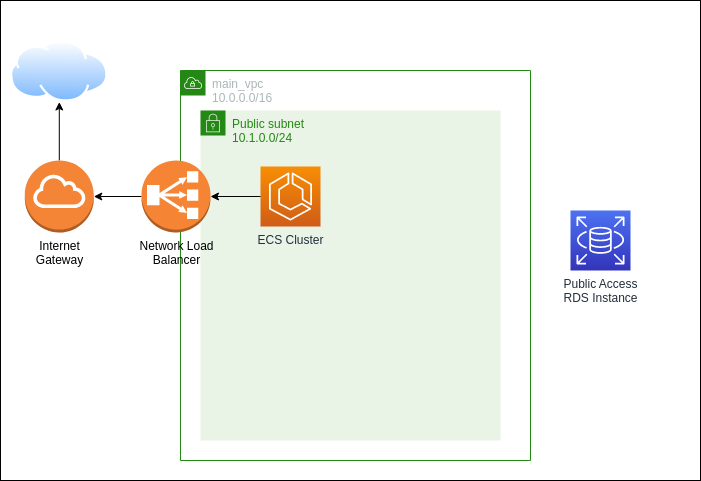

The diagram above was exported from draw.io. Its source (the exported page's mxGraphModel, read from the mxfile embedded in the PNG):
<mxGraphModel dx="1032" dy="667" grid="1" gridSize="10" guides="1" tooltips="1" connect="1" arrows="1" fold="1" page="1" pageScale="1" pageWidth="850" pageHeight="1100" math="0" shadow="0">
  <root>
    <mxCell id="0" />
    <mxCell id="1" parent="0" />
    <mxCell id="WVPv2t1v5fx3NBgamWSu-1" value="" style="rounded=0;whiteSpace=wrap;html=1;" parent="1" vertex="1">
      <mxGeometry x="90" y="180" width="700" height="480" as="geometry" />
    </mxCell>
    <mxCell id="WVPv2t1v5fx3NBgamWSu-2" value="main_vpc&lt;br&gt;10.0.0.0/16" style="points=[[0,0],[0.25,0],[0.5,0],[0.75,0],[1,0],[1,0.25],[1,0.5],[1,0.75],[1,1],[0.75,1],[0.5,1],[0.25,1],[0,1],[0,0.75],[0,0.5],[0,0.25]];outlineConnect=0;gradientColor=none;html=1;whiteSpace=wrap;fontSize=12;fontStyle=0;container=1;pointerEvents=0;collapsible=0;recursiveResize=0;shape=mxgraph.aws4.group;grIcon=mxgraph.aws4.group_vpc;strokeColor=#248814;fillColor=none;verticalAlign=top;align=left;spacingLeft=30;fontColor=#AAB7B8;dashed=0;" parent="1" vertex="1">
      <mxGeometry x="270" y="250" width="350" height="390" as="geometry" />
    </mxCell>
    <mxCell id="WVPv2t1v5fx3NBgamWSu-3" value="Public subnet&lt;br&gt;10.1.0.0/24" style="points=[[0,0],[0.25,0],[0.5,0],[0.75,0],[1,0],[1,0.25],[1,0.5],[1,0.75],[1,1],[0.75,1],[0.5,1],[0.25,1],[0,1],[0,0.75],[0,0.5],[0,0.25]];outlineConnect=0;gradientColor=none;html=1;whiteSpace=wrap;fontSize=12;fontStyle=0;container=1;pointerEvents=0;collapsible=0;recursiveResize=0;shape=mxgraph.aws4.group;grIcon=mxgraph.aws4.group_security_group;grStroke=0;strokeColor=#248814;fillColor=#E9F3E6;verticalAlign=top;align=left;spacingLeft=30;fontColor=#248814;dashed=0;" parent="WVPv2t1v5fx3NBgamWSu-2" vertex="1">
      <mxGeometry x="20" y="40" width="300" height="330" as="geometry" />
    </mxCell>
    <mxCell id="WVPv2t1v5fx3NBgamWSu-6" value="ECS Cluster" style="sketch=0;points=[[0,0,0],[0.25,0,0],[0.5,0,0],[0.75,0,0],[1,0,0],[0,1,0],[0.25,1,0],[0.5,1,0],[0.75,1,0],[1,1,0],[0,0.25,0],[0,0.5,0],[0,0.75,0],[1,0.25,0],[1,0.5,0],[1,0.75,0]];outlineConnect=0;fontColor=#232F3E;gradientColor=#F78E04;gradientDirection=north;fillColor=#D05C17;strokeColor=#ffffff;dashed=0;verticalLabelPosition=bottom;verticalAlign=top;align=center;html=1;fontSize=12;fontStyle=0;aspect=fixed;shape=mxgraph.aws4.resourceIcon;resIcon=mxgraph.aws4.ecs;" parent="WVPv2t1v5fx3NBgamWSu-3" vertex="1">
      <mxGeometry x="60" y="56" width="60" height="60" as="geometry" />
    </mxCell>
    <mxCell id="Osmn_WRWEyoVBFJsdrS0-1" value="Public Access &lt;br&gt;RDS Instance" style="sketch=0;points=[[0,0,0],[0.25,0,0],[0.5,0,0],[0.75,0,0],[1,0,0],[0,1,0],[0.25,1,0],[0.5,1,0],[0.75,1,0],[1,1,0],[0,0.25,0],[0,0.5,0],[0,0.75,0],[1,0.25,0],[1,0.5,0],[1,0.75,0]];outlineConnect=0;fontColor=#232F3E;gradientColor=#4D72F3;gradientDirection=north;fillColor=#3334B9;strokeColor=#ffffff;dashed=0;verticalLabelPosition=bottom;verticalAlign=top;align=center;html=1;fontSize=12;fontStyle=0;aspect=fixed;shape=mxgraph.aws4.resourceIcon;resIcon=mxgraph.aws4.rds;" vertex="1" parent="1">
      <mxGeometry x="660" y="390" width="60" height="60" as="geometry" />
    </mxCell>
    <mxCell id="Osmn_WRWEyoVBFJsdrS0-4" style="edgeStyle=orthogonalEdgeStyle;rounded=0;orthogonalLoop=1;jettySize=auto;html=1;exitX=0;exitY=0.5;exitDx=0;exitDy=0;exitPerimeter=0;" edge="1" parent="1" source="WVPv2t1v5fx3NBgamWSu-7" target="Osmn_WRWEyoVBFJsdrS0-3">
      <mxGeometry relative="1" as="geometry" />
    </mxCell>
    <mxCell id="WVPv2t1v5fx3NBgamWSu-7" value="Network Load&lt;br&gt;Balancer" style="outlineConnect=0;dashed=0;verticalLabelPosition=bottom;verticalAlign=top;align=center;html=1;shape=mxgraph.aws3.classic_load_balancer;fillColor=#F58534;gradientColor=none;" parent="1" vertex="1">
      <mxGeometry x="231" y="340" width="69" height="72" as="geometry" />
    </mxCell>
    <mxCell id="WVPv2t1v5fx3NBgamWSu-8" style="edgeStyle=orthogonalEdgeStyle;rounded=0;orthogonalLoop=1;jettySize=auto;html=1;exitX=0;exitY=0.5;exitDx=0;exitDy=0;exitPerimeter=0;entryX=1;entryY=0.5;entryDx=0;entryDy=0;entryPerimeter=0;" parent="1" source="WVPv2t1v5fx3NBgamWSu-6" target="WVPv2t1v5fx3NBgamWSu-7" edge="1">
      <mxGeometry relative="1" as="geometry" />
    </mxCell>
    <mxCell id="Osmn_WRWEyoVBFJsdrS0-2" value="" style="image;aspect=fixed;perimeter=ellipsePerimeter;html=1;align=center;shadow=0;dashed=0;spacingTop=3;image=img/lib/active_directory/internet_cloud.svg;" vertex="1" parent="1">
      <mxGeometry x="100" y="220" width="97.62" height="61.5" as="geometry" />
    </mxCell>
    <mxCell id="Osmn_WRWEyoVBFJsdrS0-5" style="edgeStyle=orthogonalEdgeStyle;rounded=0;orthogonalLoop=1;jettySize=auto;html=1;entryX=0.5;entryY=1;entryDx=0;entryDy=0;" edge="1" parent="1" source="Osmn_WRWEyoVBFJsdrS0-3" target="Osmn_WRWEyoVBFJsdrS0-2">
      <mxGeometry relative="1" as="geometry" />
    </mxCell>
    <mxCell id="Osmn_WRWEyoVBFJsdrS0-3" value="Internet&lt;br&gt;Gateway" style="outlineConnect=0;dashed=0;verticalLabelPosition=bottom;verticalAlign=top;align=center;html=1;shape=mxgraph.aws3.internet_gateway;fillColor=#F58536;gradientColor=none;" vertex="1" parent="1">
      <mxGeometry x="114.31" y="340" width="69" height="72" as="geometry" />
    </mxCell>
  </root>
</mxGraphModel>